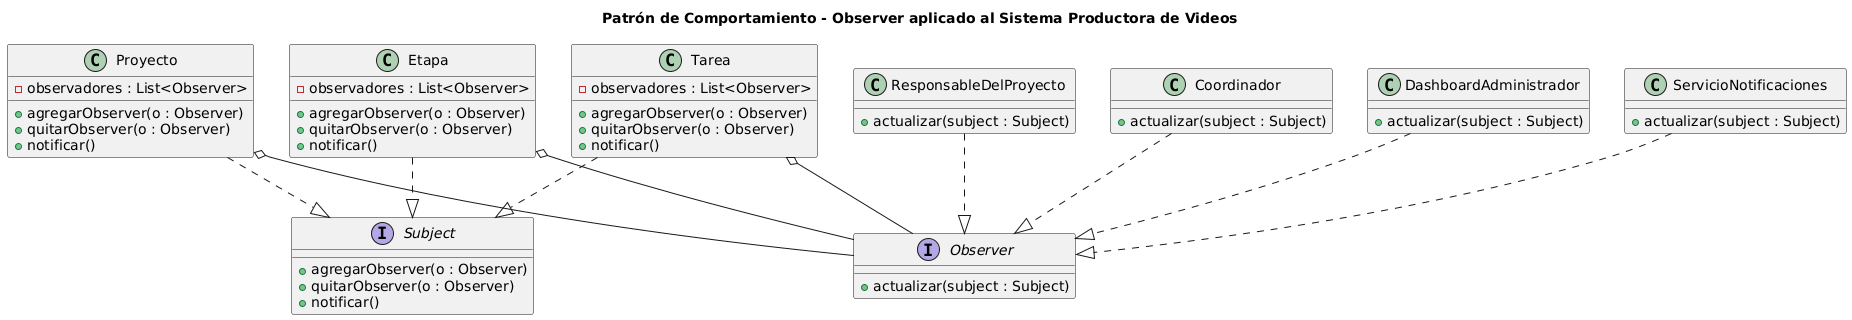

The diagram above was rendered by PlantUML. Its source (embedded in the PNG):
@startuml
title Patrón de Comportamiento - Observer aplicado al Sistema Productora de Videos

interface Subject {
    +agregarObserver(o : Observer)
    +quitarObserver(o : Observer)
    +notificar()
}

interface Observer {
    +actualizar(subject : Subject)
}

class Proyecto {
    -observadores : List<Observer>
    +agregarObserver(o : Observer)
    +quitarObserver(o : Observer)
    +notificar()
}

class Etapa {
    -observadores : List<Observer>
    +agregarObserver(o : Observer)
    +quitarObserver(o : Observer)
    +notificar()
}

class Tarea {
    -observadores : List<Observer>
    +agregarObserver(o : Observer)
    +quitarObserver(o : Observer)
    +notificar()
}

class ServicioNotificaciones {
    +actualizar(subject : Subject)
}

class ResponsableDelProyecto {
    +actualizar(subject : Subject)
}

class Coordinador {
    +actualizar(subject : Subject)
}

class DashboardAdministrador {
    +actualizar(subject : Subject)
}

Proyecto ..|> Subject
Etapa ..|> Subject
Tarea ..|> Subject

ServicioNotificaciones ..|> Observer
ResponsableDelProyecto ..|> Observer
Coordinador ..|> Observer
DashboardAdministrador ..|> Observer
Proyecto o-- Observer
Etapa o-- Observer
Tarea o-- Observer
@enduml